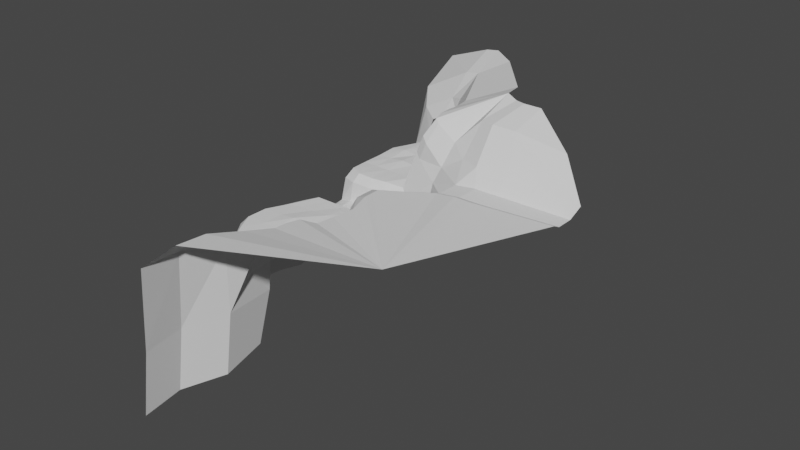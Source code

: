# Source: tutorial.blend  (saved by Blender 3.6.11; exported with 4.5.12 LTS)
import bpy
from mathutils import Matrix  # noqa: F401  (used for matrix-valued properties, if any)

bpy.ops.wm.read_factory_settings(use_empty=True)
scene = bpy.context.scene
scene.name = 'Scene'

# ---- collections
col_collection = bpy.data.collections.new('Collection'); scene.collection.children.link(col_collection)

# ---- world
world_world = bpy.data.worlds.new('World'); scene.world = world_world
world_world.use_nodes = True; world_world.node_tree.nodes.clear()
_N = world_world.node_tree.nodes; _L = world_world.node_tree.links
n0 = _N.new('ShaderNodeOutputWorld'); n0.name = 'World Output'; n0.location = (300, 300)
n1 = _N.new('ShaderNodeBackground'); n1.name = 'Background'; n1.location = (10, 300)
n1.inputs[0].default_value = (0.05088, 0.05088, 0.05088, 1.0)
_L.new(n1.outputs[0], n0.inputs[0])
n0.is_active_output = True
world_world.color = (0.05088, 0.05088, 0.05088)
world_world.use_sun_shadow = False
world_world.sun_shadow_jitter_overblur = 0.0

# ---- meshes
me_plane = bpy.data.meshes.new('Plane')
me_plane.from_pydata([(-0.9289, -0.9271, 0.03362), (1.127, -0.9147, -0.06612), (-0.9155, 0.6851, -0.0007247), (0.9137, 0.9149, -0.0007247), (-1.0, 0.0, 0.0), (-6.471e-10, -1.046, -0.002564), (1.037, 0.001934, 0.0766), (0.0, 1.397, 0.0), (0.0, 0.0, 0.09229), (-1.0, -0.5, 0.0), (0.4983, -0.9976, -0.004523), (1.001, 0.5, 0.003007), (-0.5, 1.398, 0.003091), (-1.013, 0.5003, 0.02707), (-0.5054, -1.061, 0.03001), (0.9984, -0.5277, 0.03478), (0.5, 1.397, 0.0), (1.777e-11, 0.5019, 0.03351), (2.273e-06, -0.5002, 0.006374), (-0.5002, -1.995e-12, 0.03558), (0.5014, 0.0002283, 0.06114), (0.5007, -0.5001, 0.01342), (-0.5001, -0.5001, 0.003569), (-0.5021, 0.5033, 0.08553), (0.5, 0.5, 0.0), (-1.079, -1.078, -0.2756), (1.393, -1.02, -0.2845), (-0.8231, 1.047, -0.07877), (-1.237, 0.0, -0.2753), (0.0, -1.18, -0.2615), (0.3383, 1.397, 0.8287), (-1.237, -0.6184, -0.2753), (0.6178, -1.127, -0.2804), (-0.3383, 1.398, 0.8318), (-1.237, 0.6184, -0.2752), (-0.6197, -1.191, -0.2581), (2.258, -1.154, -0.8334), (-1.132, -1.181, -1.03), (1.532, -1.108, -0.912), (-1.362, 1.391, -1.361), (-1.362, 0.02894, -1.361), (0.0, -1.238, -0.912), (-1.362, -0.6522, -1.361), (0.6811, -1.238, -0.912), (-1.362, 0.7101, -1.361), (-0.6811, -1.238, -0.912), (2.266, -1.078, -0.3631), (0.5, 1.397, 0.4144), (-0.5, 1.398, 0.4174), (0.08281, 1.397, 1.058), (0.935, 1.224, 1.025), (-0.9266, 1.643, 1.034), (0.7909, 1.219, 0.07555), (-1.357, 1.643, -0.4297), (0.1927, 1.639, 1.636), (1.08, 0.9149, 0.9553), (-1.385, 2.092, 1.473), (1.298, 0.6673, 1.726), (-1.86, 1.832, -2.62), (0.2781, 2.086, 2.368), (2.835, -1.487, -0.8334), (2.843, -1.411, -0.3631), (2.835, -1.749, -0.8334), (2.843, -1.786, -0.3631), (2.365, -1.937, -0.8334), (2.373, -1.974, -0.3631), (1.482, -2.093, -0.8334), (1.424, -2.19, -0.3631), (0.7293, -2.093, -0.8334), (0.7068, -2.19, -0.3631), (-0.02368, -2.093, -0.8334), (-0.01048, -2.19, -0.3631), (-0.6472, -2.093, -0.9417), (-0.6045, -2.19, -0.3631), (-1.106, -2.3, -1.282), (-1.042, -2.387, -0.3631), (-1.331, -1.273, -1.24), (-1.151, -2.05, -1.211), (2.42, -1.006, 0.5195), (3.133, -1.389, 0.5195), (3.133, -1.82, 0.5195), (2.587, -2.036, 0.5195), (2.58, -0.8669, 1.021), (3.655, -1.356, 1.021), (3.655, -1.869, 1.021), (2.779, -2.27, 1.021), (4.37, -1.356, 1.111), (4.37, -1.869, 1.111), (5.034, -1.356, 1.111), (5.034, -1.869, 1.111), (1.274, -2.377, -0.1), (0.6597, -2.376, -0.09998), (0.04544, -2.377, -0.1), (-0.4633, -2.377, -0.1), (1.271, -2.938, -0.09228), (0.6605, -2.936, -0.05086), (0.04543, -2.937, -0.09141), (-0.4633, -2.937, -0.1), (1.274, -3.483, -0.09038), (0.6599, -3.483, -0.08113), (0.04544, -3.483, -0.0208), (-0.4633, -3.483, -0.07165), (1.274, -3.96, -0.07242), (0.6611, -3.962, -0.02348), (0.04513, -3.961, -0.07256), (-0.464, -3.961, -0.07286), (1.606, -3.082, -0.09507), (1.856, -3.497, -0.05439), (1.877, -3.957, -0.08129), (-0.8743, -3.078, -0.1), (-1.155, -3.483, -0.1), (-1.156, -3.96, -0.09824), (1.268, -4.452, -0.04778), (0.6597, -4.467, -0.09762), (0.04544, -4.467, -0.1), (-0.4634, -4.467, -0.09924), (1.576, -4.284, -0.01393), (-0.8751, -4.327, -0.09786), (1.607, -2.358, 0.5195), (2.003, -2.591, 1.021), (1.607, -2.923, 0.5195), (2.003, -2.771, 1.021), (2.079, -3.089, 1.072), (2.434, -3.627, 0.9792), (2.187, -4.085, 0.8668), (1.615, -4.685, 0.8926), (2.063, -4.507, 0.845), (-1.234, -2.9, -0.3178), (-1.391, -3.36, -0.3645), (-1.391, -4.041, -0.3645), (0.641, -4.636, -0.3645), (0.04347, -4.661, -0.3645), (-0.4423, -4.661, -0.3645), (-0.9583, -4.457, -0.3645), (1.173, -5.406, -0.263), (1.71, -5.432, 0.9566), (1.403, -6.111, -0.9739), (1.48, -6.153, 1.151), (0.9618, -7.019, -0.9739), (1.262, -7.061, 1.444), (1.171, -7.93, -0.9739), (1.471, -7.972, 1.613), (-1.293, -2.772, -1.142), (-1.467, -3.281, -1.194), (-1.467, -4.034, -1.194), (0.7813, -4.72, -1.194), (0.1201, -4.72, -1.194), (-0.4175, -4.72, -1.194), (-0.9884, -4.494, -1.194), (0.7164, 1.471, 1.796), (-1.697, 0.1308, -2.936), (-1.697, -0.5904, -2.936), (-1.697, 0.852, -2.936), (-1.441, -2.335, -2.857), (-1.666, -1.247, -2.815), (-1.486, -2.07, -2.785), (-1.628, -2.834, -2.802), (-1.802, -3.374, -2.853), (-1.802, -4.171, -2.853), (-1.323, -4.658, -2.853), (1.221, -4.929, -0.1554), (1.015, -4.86, -1.194), (1.281, -6.221, -2.911), (1.663, -5.059, 0.9246), (0.8393, -7.129, -2.911), (1.048, -8.04, -2.911), (0.5792, -4.932, -2.808), (-0.002495, -4.83, -2.724), (-0.54, -4.83, -2.808), (0.9715, -5.167, -2.808), (3.907, -2.181, 1.264), (3.155, -2.525, 1.264), (4.52, -2.181, 1.341), (5.089, -2.181, 1.341), (2.49, -2.8, 1.264), (2.49, -2.954, 1.264), (2.556, -3.227, 1.308), (2.709, -3.688, 1.228), (2.498, -4.081, 1.131), (1.975, -4.604, 1.189), (2.391, -4.443, 1.113), (1.96, -5.241, 1.287), (1.777, -5.854, 1.501), (1.609, -6.625, 1.81), (1.804, -7.4, 2.006), (1.914, -4.923, 1.238), (5.832, -5.331, 1.486), (1.375, -0.6562, 1.118), (1.307, 0.03185, 1.225), (1.28, 0.4058, 1.17), (1.278, -0.3657, 1.194), (1.574, -0.7356, 0.9541), (1.621, -0.6562, 1.702), (1.553, 0.03185, 1.809), (1.527, 0.4058, 1.754), (1.524, -0.3657, 1.778), (1.82, -0.7356, 1.538), (2.776, -0.6008, 1.76), (3.379, -0.8732, 1.503), (4.091, -1.079, 1.569), (5.203, -1.079, 1.569), (1.894, -0.447, 2.256), (1.844, 0.05526, 2.335), (1.825, 0.3282, 2.294), (1.823, -0.235, 2.312), (2.039, -0.505, 2.137), (1.834, 0.6041, 2.353), (0.8154, 2.012, 2.475), (3.62, 0.4212, 3.11), (4.415, 0.1912, 3.065), (4.833, -0.503, 2.619), (4.028, -0.503, 2.619), (3.513, -0.3541, 2.572), (5.012, 0.1912, 3.065), (4.032, 0.3018, 3.03), (7.526, -1.31, 1.099), (7.526, -1.688, 1.099), (7.566, -1.917, 1.268), (7.65, -1.107, 1.436), (6.618, -0.539, 2.417), (3.414, 0.9661, 3.029), (1.74, 2.323, 2.965), (0.2781, 2.856, 2.868), (0.8154, 2.782, 2.975), (-1.481, 3.123, 2.179)], [], [(24, 11, 3, 16), (23, 17, 7, 12), (22, 18, 8, 19), (21, 15, 6, 20), (18, 21, 20, 8), (5, 10, 21, 18), (10, 1, 15, 21), (9, 22, 19, 4), (0, 14, 22, 9), (14, 5, 18, 22), (13, 23, 12, 2), (4, 19, 23, 13), (19, 8, 17, 23), (17, 24, 16, 7), (8, 20, 24, 17), (20, 6, 11, 24), (14, 0, 25, 35), (2, 12, 27), (26, 38, 36, 46), (4, 13, 34, 28), (16, 3, 52), (9, 4, 28, 31), (5, 14, 35, 29), (10, 5, 29, 32), (61, 60, 62, 63), (0, 9, 31, 25), (1, 10, 32, 26), (13, 2, 27, 34), (46, 36, 60, 61), (25, 31, 42, 37), (31, 28, 40, 42), (26, 32, 43, 38), (32, 29, 41, 43), (28, 34, 44, 40), (34, 27, 39, 44), (29, 35, 45, 41), (35, 25, 37, 45), (63, 62, 64, 65), (33, 49, 54, 51), (30, 47, 52, 50), (48, 33, 51, 53), (49, 30, 50, 54), (48, 53, 12), (47, 16, 52), (51, 54, 59, 56), (53, 51, 56, 58), (55, 50, 52, 3), (11, 189, 55, 3), (65, 64, 66, 67), (67, 66, 68, 69), (69, 68, 70, 71), (71, 70, 72, 73), (73, 72, 74, 75), (70, 68, 43), (60, 36, 64), (36, 38, 64), (43, 41, 70), (41, 45, 72), (70, 41, 72), (38, 43, 66), (64, 38, 66), (64, 62, 60), (68, 66, 43), (37, 72, 45), (37, 77, 72), (37, 76, 77), (74, 72, 77), (37, 42, 76), (63, 65, 81, 80), (61, 63, 80, 79), (46, 61, 79, 78), (80, 81, 85, 84), (79, 80, 84, 83), (78, 79, 83, 82), (83, 84, 87, 86), (86, 87, 89, 88), (71, 73, 93, 92), (69, 71, 92, 91), (67, 69, 91, 90), (92, 93, 97, 96), (91, 92, 96, 95), (90, 91, 95, 94), (96, 97, 101, 100), (95, 96, 100, 99), (94, 95, 99, 98), (100, 101, 105, 104), (99, 100, 104, 103), (98, 99, 103, 102), (98, 102, 108, 107), (94, 98, 107, 106), (105, 101, 110, 111), (101, 97, 109, 110), (73, 75, 93), (105, 111, 117, 115), (104, 105, 115, 114), (102, 103, 113, 112), (108, 102, 112, 116), (103, 104, 114, 113), (85, 81, 118, 119), (119, 118, 120, 121), (118, 67, 90), (67, 118, 81, 65), (94, 120, 118, 90), (94, 106, 120), (108, 116, 126, 124), (106, 107, 123, 122), (116, 112, 125, 126), (107, 108, 124, 123), (120, 122, 121), (120, 106, 122), (111, 110, 128, 129), (115, 117, 133, 132), (114, 115, 132, 131), (117, 111, 129, 133), (110, 109, 127, 128), (113, 114, 131, 130), (97, 93, 109), (109, 93, 127), (93, 75, 127), (163, 160, 134, 135), (135, 134, 136, 137), (137, 136, 138, 139), (139, 138, 140, 141), (128, 127, 142, 143), (133, 129, 144, 148), (131, 132, 147, 146), (129, 128, 143, 144), (132, 133, 148, 147), (130, 131, 146, 145), (74, 142, 127, 75), (76, 42, 151, 154), (142, 74, 153, 156), (77, 76, 154, 155), (143, 142, 156, 157), (44, 39, 58, 152), (42, 40, 150, 151), (40, 44, 152, 150), (144, 143, 157, 158), (74, 77, 155, 153), (148, 144, 158, 159), (130, 145, 161, 160), (125, 112, 160, 163), (112, 113, 160), (130, 160, 113), (160, 161, 134), (134, 161, 136), (138, 136, 162, 164), (145, 146, 167, 166), (140, 138, 164, 165), (136, 161, 169, 162), (161, 145, 166, 169), (146, 147, 168, 167), (147, 148, 159, 168), (122, 123, 177, 176), (139, 141, 184, 183), (123, 124, 178, 177), (87, 84, 170, 172), (121, 122, 176, 175), (126, 125, 179, 180), (119, 121, 175, 174), (135, 137, 182, 181), (84, 85, 171, 170), (124, 126, 180, 178), (163, 135, 181, 185), (89, 87, 172, 173), (137, 139, 183, 182), (125, 163, 185, 179), (85, 119, 174, 171), (185, 181, 186), (180, 179, 186), (170, 171, 186), (178, 180, 186), (172, 170, 186), (175, 176, 186), (173, 172, 186), (179, 185, 186), (171, 174, 186), (181, 182, 186), (174, 175, 186), (182, 183, 186), (176, 177, 186), (183, 184, 186), (177, 178, 186), (6, 15, 190, 188), (15, 1, 187, 190), (11, 6, 188, 189), (1, 26, 191, 187), (187, 191, 196, 192), (189, 188, 193, 194), (190, 187, 192, 195), (188, 190, 195, 193), (26, 46, 78, 191), (82, 196, 191, 78), (82, 83, 198, 197), (192, 196, 205, 201), (83, 86, 199, 198), (194, 193, 202, 203), (196, 82, 197, 205), (86, 88, 200, 199), (195, 192, 201, 204), (193, 195, 204, 202), (58, 39, 53), (53, 39, 12), (27, 12, 39), (50, 55, 57, 149), (149, 57, 206, 207), (203, 206, 57, 194), (55, 189, 194, 57), (54, 149, 207, 59), (50, 149, 54), (204, 201, 208), (202, 204, 208), (201, 205, 208), (203, 202, 208), (206, 203, 208), (199, 200, 210, 211), (198, 199, 211, 212), (197, 198, 212, 208), (197, 208, 205), (212, 211, 209, 214), (211, 210, 213, 209), (213, 210, 219), (88, 89, 216, 215), (200, 88, 215, 218), (210, 200, 218, 219), (89, 173, 217, 216), (173, 186, 217), (212, 214, 208), (207, 206, 220, 221), (206, 208, 220), (59, 207, 223, 222), (224, 56, 59, 222), (207, 221, 223), (58, 56, 224)])
_uv = me_plane.uv_layers.new(name='UVMap')
_uv.uv.foreach_set('vector', [0.75, 0.75, 1.0, 0.75, 1.0, 1.0, 0.75, 1.0, 0.25, 0.75, 0.5, 0.75, 0.5, 1.0, 0.25, 1.0, 0.25, 0.25, 0.5, 0.25, 0.5, 0.5, 0.25, 0.5, 0.75, 0.25, 1.0, 0.25, 1.0, 0.5, 0.75, 0.5, 0.5, 0.25, 0.75, 0.25, 0.75, 0.5, 0.5, 0.5, 0.5, 0.0, 0.75, 0.0, 0.75, 0.25, 0.5, 0.25, 0.75, 0.0, 1.0, 0.0, 1.0, 0.25, 0.75, 0.25, 0.0, 0.25, 0.25, 0.25, 0.25, 0.5, 0.0, 0.5, 0.0, 0.0, 0.25, 0.0, 0.25, 0.25, 0.0, 0.25, 0.25, 0.0, 0.5, 0.0, 0.5, 0.25, 0.25, 0.25, 0.0, 0.75, 0.25, 0.75, 0.25, 1.0, 0.0, 1.0, 0.0, 0.5, 0.25, 0.5, 0.25, 0.75, 0.0, 0.75, 0.25, 0.5, 0.5, 0.5, 0.5, 0.75, 0.25, 0.75, 0.5, 0.75, 0.75, 0.75, 0.75, 1.0, 0.5, 1.0, 0.5, 0.5, 0.75, 0.5, 0.75, 0.75, 0.5, 0.75, 0.75, 0.5, 1.0, 0.5, 1.0, 0.75, 0.75, 0.75, 0.25, 0.0, 0.0, 0.0, 0.0, 0.0, 0.25, 0.0, 0.0, 1.0, 0.25, 1.0, 0.0, 1.0, 1.0, 0.0, 1.0, 0.0, 1.0, 0.0, 1.0, 0.0, 0.0, 0.5, 0.0, 0.75, 0.0, 0.75, 0.0, 0.5, 0.75, 1.0, 1.0, 1.0, 0.75, 1.0, 0.0, 0.25, 0.0, 0.5, 0.0, 0.5, 0.0, 0.25, 0.5, 0.0, 0.25, 0.0, 0.25, 0.0, 0.5, 0.0, 0.75, 0.0, 0.5, 0.0, 0.5, 0.0, 0.75, 0.0, 1.0, 0.0, 1.0, 0.0, 1.0, 0.0, 1.0, 0.0, 0.0, 0.0, 0.0, 0.25, 0.0, 0.25, 0.0, 0.0, 1.0, 0.0, 0.75, 0.0, 0.75, 0.0, 1.0, 0.0, 0.0, 0.75, 0.0, 1.0, 0.0, 1.0, 0.0, 0.75, 1.0, 0.0, 1.0, 0.0, 1.0, 0.0, 1.0, 0.0, 0.0, 0.0, 0.0, 0.25, 0.0, 0.25, 0.0, 0.0, 0.0, 0.25, 0.0, 0.5, 0.0, 0.5, 0.0, 0.25, 1.0, 0.0, 0.75, 0.0, 0.75, 0.0, 1.0, 0.0, 0.75, 0.0, 0.5, 0.0, 0.5, 0.0, 0.75, 0.0, 0.0, 0.5, 0.0, 0.75, 0.0, 0.75, 0.0, 0.5, 0.0, 0.75, 0.0, 1.0, 0.0, 1.0, 0.0, 0.75, 0.5, 0.0, 0.25, 0.0, 0.25, 0.0, 0.5, 0.0, 0.25, 0.0, 0.0, 0.0, 0.0, 0.0, 0.25, 0.0, 1.0, 0.0, 1.0, 0.0, 1.0, 0.0, 1.0, 0.0, 0.25, 1.0, 0.0, 0.0, 0.0, 0.0, 0.25, 1.0, 0.75, 1.0, 0.75, 1.0, 0.75, 1.0, 0.75, 1.0, 0.25, 1.0, 0.25, 1.0, 0.25, 1.0, 0.25, 1.0, 0.0, 0.0, 0.75, 1.0, 0.75, 1.0, 0.0, 0.0, 0.25, 1.0, 0.25, 1.0, 0.25, 1.0, 0.75, 1.0, 0.75, 1.0, 0.75, 1.0, 0.25, 1.0, 0.0, 0.0, 0.0, 0.0, 0.25, 1.0, 0.25, 1.0, 0.25, 1.0, 0.25, 1.0, 0.25, 1.0, 0.0, 0.0, 0.75, 1.0, 0.75, 1.0, 1.0, 1.0, 1.0, 0.75, 1.0, 0.75, 0.0, 0.0, 1.0, 1.0, 1.0, 0.0, 1.0, 0.0, 1.0, 0.0, 1.0, 0.0, 1.0, 0.0, 1.0, 0.0, 1.0, 0.0, 1.0, 0.0, 1.0, 0.0, 1.0, 0.0, 1.0, 0.0, 1.0, 0.0, 1.0, 0.0, 1.0, 0.0, 1.0, 0.0, 1.0, 0.0, 1.0, 0.0, 1.0, 0.0, 1.0, 0.0, 1.0, 0.0, 1.0, 0.0, 1.0, 0.0, 0.75, 0.0, 1.0, 0.0, 1.0, 0.0, 1.0, 0.0, 1.0, 0.0, 1.0, 0.0, 1.0, 0.0, 0.75, 0.0, 0.5, 0.0, 1.0, 0.0, 0.5, 0.0, 0.25, 0.0, 1.0, 0.0, 1.0, 0.0, 0.5, 0.0, 1.0, 0.0, 1.0, 0.0, 0.75, 0.0, 1.0, 0.0, 1.0, 0.0, 1.0, 0.0, 1.0, 0.0, 1.0, 0.0, 1.0, 0.0, 1.0, 0.0, 1.0, 0.0, 1.0, 0.0, 0.75, 0.0, 0.0, 0.0, 1.0, 0.0, 0.25, 0.0, 0.0, 0.0, 0.0, 0.0, 1.0, 0.0, 0.0, 0.0, 0.0, 0.0, 0.0, 0.0, 1.0, 0.0, 1.0, 0.0, 0.0, 0.0, 0.0, 0.0, 0.0, 0.25, 0.0, 0.0, 1.0, 0.0, 1.0, 0.0, 1.0, 0.0, 1.0, 0.0, 1.0, 0.0, 1.0, 0.0, 1.0, 0.0, 1.0, 0.0, 1.0, 0.0, 1.0, 0.0, 1.0, 0.0, 1.0, 0.0, 1.0, 0.0, 1.0, 0.0, 1.0, 0.0, 1.0, 0.0, 1.0, 0.0, 1.0, 0.0, 1.0, 0.0, 1.0, 0.0, 1.0, 0.0, 1.0, 0.0, 1.0, 0.0, 1.0, 0.0, 1.0, 0.0, 1.0, 0.0, 1.0, 0.0, 1.0, 0.0, 1.0, 0.0, 1.0, 0.0, 1.0, 0.0, 1.0, 0.0, 1.0, 0.0, 1.0, 0.0, 1.0, 0.0, 1.0, 0.0, 1.0, 0.0, 1.0, 0.0, 1.0, 0.0, 1.0, 0.0, 1.0, 0.0, 1.0, 0.0, 1.0, 0.0, 1.0, 0.0, 1.0, 0.0, 1.0, 0.0, 1.0, 0.0, 1.0, 0.0, 1.0, 0.0, 1.0, 0.0, 1.0, 0.0, 1.0, 0.0, 1.0, 0.0, 1.0, 0.0, 1.0, 0.0, 1.0, 0.0, 1.0, 0.0, 1.0, 0.0, 1.0, 0.0, 1.0, 0.0, 1.0, 0.0, 1.0, 0.0, 1.0, 0.0, 1.0, 0.0, 1.0, 0.0, 1.0, 0.0, 1.0, 0.0, 1.0, 0.0, 1.0, 0.0, 1.0, 0.0, 1.0, 0.0, 1.0, 0.0, 1.0, 0.0, 1.0, 0.0, 1.0, 0.0, 1.0, 0.0, 1.0, 0.0, 1.0, 0.0, 1.0, 0.0, 1.0, 0.0, 1.0, 0.0, 1.0, 0.0, 1.0, 0.0, 1.0, 0.0, 1.0, 0.0, 1.0, 0.0, 1.0, 0.0, 1.0, 0.0, 1.0, 0.0, 1.0, 0.0, 1.0, 0.0, 1.0, 0.0, 1.0, 0.0, 1.0, 0.0, 1.0, 0.0, 1.0, 0.0, 1.0, 0.0, 1.0, 0.0, 1.0, 0.0, 1.0, 0.0, 1.0, 0.0, 1.0, 0.0, 1.0, 0.0, 1.0, 0.0, 1.0, 0.0, 1.0, 0.0, 1.0, 0.0, 1.0, 0.0, 1.0, 0.0, 1.0, 0.0, 1.0, 0.0, 1.0, 0.0, 1.0, 0.0, 1.0, 0.0, 1.0, 0.0, 1.0, 0.0, 1.0, 0.0, 1.0, 0.0, 1.0, 0.0, 1.0, 0.0, 1.0, 0.0, 1.0, 0.0, 1.0, 0.0, 1.0, 0.0, 1.0, 0.0, 1.0, 0.0, 1.0, 0.0, 0.0, 0.0, 1.0, 0.0, 1.0, 0.0, 1.0, 0.0, 0.0, 0.0, 1.0, 0.0, 1.0, 0.0, 1.0, 0.0, 1.0, 0.0, 1.0, 0.0, 1.0, 0.0, 1.0, 0.0, 1.0, 0.0, 1.0, 0.0, 1.0, 0.0, 1.0, 0.0, 1.0, 0.0, 1.0, 0.0, 1.0, 0.0, 1.0, 0.0, 1.0, 0.0, 1.0, 0.0, 1.0, 0.0, 1.0, 0.0, 1.0, 0.0, 1.0, 0.0, 1.0, 0.0, 1.0, 0.0, 1.0, 0.0, 1.0, 0.0, 1.0, 0.0, 1.0, 0.0, 1.0, 0.0, 1.0, 0.0, 1.0, 0.0, 1.0, 0.0, 1.0, 0.0, 1.0, 0.0, 1.0, 0.0, 1.0, 0.0, 1.0, 0.0, 1.0, 0.0, 1.0, 0.0, 1.0, 0.0, 1.0, 0.0, 1.0, 0.0, 1.0, 0.0, 1.0, 0.0, 1.0, 0.0, 1.0, 0.0, 1.0, 0.0, 1.0, 0.0, 1.0, 0.0, 1.0, 0.0, 1.0, 0.0, 1.0, 0.0, 1.0, 0.0, 1.0, 0.0, 1.0, 0.0, 1.0, 0.0, 1.0, 0.0, 1.0, 0.0, 1.0, 0.0, 1.0, 0.0, 1.0, 0.0, 1.0, 0.0, 1.0, 0.0, 1.0, 0.0, 1.0, 0.0, 1.0, 0.0, 1.0, 0.0, 1.0, 0.0, 1.0, 0.0, 1.0, 0.0, 1.0, 0.0, 1.0, 0.0, 1.0, 0.0, 1.0, 0.0, 1.0, 0.0, 1.0, 0.0, 1.0, 0.0, 1.0, 0.0, 1.0, 0.0, 1.0, 0.0, 1.0, 0.0, 1.0, 0.0, 1.0, 0.0, 1.0, 0.0, 1.0, 0.0, 1.0, 0.0, 1.0, 0.0, 1.0, 0.0, 1.0, 0.0, 1.0, 0.0, 1.0, 0.0, 1.0, 0.0, 1.0, 0.0, 1.0, 0.0, 1.0, 0.0, 1.0, 0.0, 1.0, 0.0, 1.0, 0.0, 1.0, 0.0, 1.0, 0.0, 1.0, 0.0, 1.0, 0.0, 1.0, 0.0, 1.0, 0.0, 1.0, 0.0, 1.0, 0.0, 1.0, 0.0, 1.0, 0.0, 1.0, 0.0, 0.0, 0.0, 0.0, 0.25, 0.0, 0.25, 0.0, 0.0, 1.0, 0.0, 1.0, 0.0, 1.0, 0.0, 1.0, 0.0, 0.0, 0.0, 0.0, 0.0, 0.0, 0.0, 0.0, 0.0, 1.0, 0.0, 1.0, 0.0, 1.0, 0.0, 1.0, 0.0, 0.0, 0.75, 0.0, 1.0, 0.0, 1.0, 0.0, 0.75, 0.0, 0.25, 0.0, 0.5, 0.0, 0.5, 0.0, 0.25, 0.0, 0.5, 0.0, 0.75, 0.0, 0.75, 0.0, 0.5, 1.0, 0.0, 1.0, 0.0, 1.0, 0.0, 1.0, 0.0, 1.0, 0.0, 0.0, 0.0, 0.0, 0.0, 1.0, 0.0, 1.0, 0.0, 1.0, 0.0, 1.0, 0.0, 1.0, 0.0, 1.0, 0.0, 1.0, 0.0, 1.0, 0.0, 1.0, 0.0, 1.0, 0.0, 1.0, 0.0, 1.0, 0.0, 1.0, 0.0, 1.0, 0.0, 1.0, 0.0, 1.0, 0.0, 1.0, 0.0, 1.0, 0.0, 1.0, 0.0, 1.0, 0.0, 1.0, 0.0, 1.0, 0.0, 1.0, 0.0, 1.0, 0.0, 1.0, 0.0, 1.0, 0.0, 1.0, 0.0, 1.0, 0.0, 1.0, 0.0, 1.0, 0.0, 1.0, 0.0, 1.0, 0.0, 1.0, 0.0, 1.0, 0.0, 1.0, 0.0, 1.0, 0.0, 1.0, 0.0, 1.0, 0.0, 1.0, 0.0, 1.0, 0.0, 1.0, 0.0, 1.0, 0.0, 1.0, 0.0, 1.0, 0.0, 1.0, 0.0, 1.0, 0.0, 1.0, 0.0, 1.0, 0.0, 1.0, 0.0, 1.0, 0.0, 1.0, 0.0, 1.0, 0.0, 1.0, 0.0, 1.0, 0.0, 1.0, 0.0, 1.0, 0.0, 1.0, 0.0, 1.0, 0.0, 1.0, 0.0, 1.0, 0.0, 1.0, 0.0, 1.0, 0.0, 1.0, 0.0, 1.0, 0.0, 1.0, 0.0, 1.0, 0.0, 1.0, 0.0, 1.0, 0.0, 1.0, 0.0, 1.0, 0.0, 1.0, 0.0, 1.0, 0.0, 1.0, 0.0, 1.0, 0.0, 1.0, 0.0, 1.0, 0.0, 1.0, 0.0, 1.0, 0.0, 1.0, 0.0, 1.0, 0.0, 1.0, 0.0, 1.0, 0.0, 1.0, 0.0, 1.0, 0.0, 1.0, 0.0, 1.0, 0.0, 1.0, 0.0, 1.0, 0.0, 1.0, 0.0, 1.0, 0.0, 1.0, 0.0, 1.0, 0.0, 1.0, 0.0, 1.0, 0.0, 1.0, 0.0, 1.0, 0.0, 1.0, 0.0, 1.0, 0.0, 1.0, 0.0, 1.0, 0.0, 1.0, 0.0, 1.0, 0.0, 1.0, 0.0, 1.0, 0.0, 1.0, 0.0, 1.0, 0.0, 1.0, 0.0, 1.0, 0.0, 1.0, 0.0, 1.0, 0.0, 1.0, 0.0, 1.0, 0.0, 1.0, 0.0, 1.0, 0.0, 1.0, 0.0, 1.0, 0.0, 1.0, 0.0, 1.0, 0.0, 1.0, 0.0, 1.0, 0.0, 1.0, 0.0, 1.0, 0.0, 1.0, 0.0, 1.0, 0.0, 1.0, 0.0, 1.0, 0.0, 1.0, 0.0, 1.0, 0.0, 1.0, 0.0, 1.0, 0.0, 1.0, 0.0, 1.0, 0.0, 1.0, 0.0, 1.0, 0.0, 1.0, 0.0, 1.0, 0.0, 1.0, 0.0, 1.0, 0.0, 1.0, 0.0, 1.0, 0.0, 1.0, 0.0, 1.0, 0.0, 1.0, 0.0, 1.0, 0.0, 1.0, 0.0, 1.0, 0.0, 1.0, 0.0, 1.0, 0.0, 1.0, 0.0, 1.0, 0.0, 1.0, 0.0, 1.0, 0.0, 1.0, 0.0, 1.0, 0.0, 1.0, 0.0, 1.0, 0.0, 1.0, 0.0, 1.0, 0.0, 1.0, 0.5, 1.0, 0.25, 1.0, 0.25, 1.0, 0.5, 1.0, 0.25, 1.0, 0.0, 1.0, 0.0, 1.0, 0.25, 1.0, 0.75, 1.0, 0.5, 1.0, 0.5, 1.0, 0.75, 1.0, 0.0, 1.0, 0.0, 1.0, 0.0, 1.0, 0.0, 1.0, 0.0, 1.0, 0.0, 1.0, 0.0, 1.0, 0.0, 1.0, 0.75, 1.0, 0.5, 1.0, 0.5, 1.0, 0.75, 1.0, 0.25, 1.0, 0.0, 1.0, 0.0, 1.0, 0.25, 1.0, 0.5, 1.0, 0.25, 1.0, 0.25, 1.0, 0.5, 1.0, 0.0, 1.0, 0.0, 1.0, 0.0, 1.0, 0.0, 1.0, 0.0, 1.0, 0.0, 1.0, 0.0, 1.0, 0.0, 1.0, 0.0, 1.0, 0.0, 1.0, 0.0, 1.0, 0.0, 1.0, 0.0, 1.0, 0.0, 1.0, 0.0, 1.0, 0.0, 1.0, 0.0, 1.0, 0.0, 1.0, 0.0, 1.0, 0.0, 1.0, 0.75, 1.0, 0.5, 1.0, 0.5, 1.0, 0.75, 1.0, 0.0, 1.0, 0.0, 1.0, 0.0, 1.0, 0.0, 1.0, 0.0, 1.0, 0.0, 1.0, 0.0, 1.0, 0.0, 1.0, 0.25, 1.0, 0.0, 1.0, 0.0, 1.0, 0.25, 1.0, 0.5, 1.0, 0.25, 1.0, 0.25, 1.0, 0.5, 0.0, 1.0, 0.0, 1.0, 0.25, 1.0, 0.25, 1.0, 0.0, 1.0, 0.25, 1.0, 0.0, 1.0, 0.25, 1.0, 0.0, 1.0, 0.75, 1.0, 0.0, 0.0, 0.0, 0.0, 0.75, 1.0, 0.75, 1.0, 0.0, 0.0, 0.0, 0.0, 0.75, 1.0, 1.0, 0.75, 0.0, 0.0, 0.0, 0.0, 1.0, 0.75, 0.0, 0.0, 1.0, 0.75, 1.0, 0.75, 0.0, 0.0, 0.0, 0.0, 0.75, 1.0, 0.75, 1.0, 0.0, 0.0, 0.75, 1.0, 0.75, 1.0, 0.0, 0.0, 1.0, 0.25, 1.0, 0.0, 1.0, 0.25, 1.0, 0.5, 1.0, 0.25, 1.0, 0.5, 1.0, 0.0, 1.0, 0.0, 1.0, 0.0, 1.0, 0.75, 1.0, 0.5, 1.0, 0.75, 0.0, 0.0, 1.0, 0.75, 0.0, 0.0, 1.0, 0.0, 1.0, 0.0, 1.0, 0.0, 1.0, 0.0, 1.0, 0.0, 1.0, 0.0, 1.0, 0.0, 1.0, 0.0, 1.0, 0.0, 1.0, 0.0, 1.0, 0.0, 1.0, 0.0, 1.0, 0.0, 1.0, 0.0, 1.0, 0.0, 1.0, 0.0, 1.0, 0.0, 1.0, 0.0, 1.0, 0.0, 1.0, 0.0, 1.0, 0.0, 1.0, 0.0, 1.0, 0.0, 1.0, 0.0, 1.0, 0.0, 1.0, 0.0, 1.0, 0.0, 1.0, 0.0, 1.0, 0.0, 1.0, 0.0, 1.0, 0.0, 1.0, 0.0, 1.0, 0.0, 1.0, 0.0, 1.0, 0.0, 1.0, 0.0, 1.0, 0.0, 1.0, 0.0, 1.0, 0.0, 1.0, 0.0, 1.0, 0.0, 1.0, 0.0, 1.0, 0.0, 1.0, 0.0, 1.0, 0.0, 1.0, 0.0, 1.0, 0.0, 1.0, 0.0, 0.75, 1.0, 0.0, 0.0, 0.0, 0.0, 0.75, 1.0, 0.0, 0.0, 0.0, 0.0, 0.0, 0.0, 0.0, 0.0, 0.75, 1.0, 0.75, 1.0, 0.0, 0.0, 0.0, 0.0, 0.25, 1.0, 0.0, 0.0, 0.0, 0.0, 0.75, 1.0, 0.75, 1.0, 0.75, 1.0, 0.25, 1.0, 0.25, 1.0, 0.0, 0.0])
me_plane.update()

# ---- objects
ob_warp__mario_start = bpy.data.objects.new('Warp (Mario Start)', None)
ob_tutorial = bpy.data.objects.new('Tutorial', None)
ob_hardcoded_start_position = bpy.data.objects.new('Hardcoded Start Position', None)
ob_area_1 = bpy.data.objects.new('Area 1', None)
ob_plane = bpy.data.objects.new('Plane', me_plane)

# ---- transforms, parenting, visibility, modifiers, constraints
ob_warp__mario_start.parent = ob_area_1
ob_warp__mario_start.location = (-2.329e-05, -0.4867, 9.535)
ob_warp__mario_start.rotation_euler = (-4.768e-07, -8.527e-14, 3.142)
ob_warp__mario_start.scale = (0.37, 0.37, 0.8)
ob_warp__mario_start.empty_display_type = 'CUBE'
ob_warp__mario_start.lineart.crease_threshold = 0.0
ob_tutorial.location = (0.0, 0.0, 8.007)
ob_tutorial.lineart.crease_threshold = 0.0
ob_hardcoded_start_position.parent = ob_area_1
ob_hardcoded_start_position.location = (-2.329e-05, -0.4867, 9.535)
ob_hardcoded_start_position.rotation_euler = (-3.576e-07, -9.237e-14, 3.142)
ob_hardcoded_start_position.scale = (0.37, 0.37, 0.8)
ob_hardcoded_start_position.empty_display_type = 'CUBE'
ob_hardcoded_start_position.lineart.crease_threshold = 0.0
ob_area_1.parent = ob_tutorial
ob_area_1.matrix_parent_inverse = Matrix(((1.0, -0.0, 0.0, -0.0), (-0.0, 1.0, -0.0, 0.0), (0.0, -0.0, 1.0, 1.459), (-0.0, 0.0, -0.0, 1.0)))
ob_area_1.location = (0.0, 0.0, -1.459)
ob_area_1.rotation_euler = (-2.384e-07, -3.011e-13, -2.384e-07)
ob_area_1.lineart.crease_threshold = 0.0
ob_plane.location = (0.0, 0.0, 12.93)
ob_plane.scale = (8.909, 13.02, 8.909)

# ---- collection membership
col_collection.objects.link(ob_warp__mario_start)
col_collection.objects.link(ob_tutorial)
col_collection.objects.link(ob_hardcoded_start_position)
col_collection.objects.link(ob_area_1)
col_collection.objects.link(ob_plane)

# ---- scene / render settings (as saved in the file)
scene.frame_start = 1; scene.frame_end = 250; scene.frame_set(1)
scene.render.engine = 'BLENDER_EEVEE_NEXT'
scene.cycles.sampling_pattern = 'TABULATED_SOBOL'
scene.view_settings.view_transform = 'Filmic'
bpy.context.view_layer.update()

# ---- added for rendering (the .blend has no active camera and no usable light): camera, sun
cam_auto = bpy.data.cameras.new('AutoCamera')
cam_auto.lens = 50.0
cam_auto.sensor_width = 36.0
cam_auto.clip_end = 2869.11
ob_auto_camera = bpy.data.objects.new('AutoCamera', cam_auto)
scene.collection.objects.link(ob_auto_camera)
ob_auto_camera.location = (189.275, -228.202, 144.491)
ob_auto_camera.rotation_euler = (1.09748, -7.21219e-08, 0.694738)
scene.camera = ob_auto_camera
light_auto_sun = bpy.data.lights.new('AutoSun', 'SUN')
light_auto_sun.energy = 3.0
light_auto_sun.angle = 0.0523599
ob_auto_sun = bpy.data.objects.new('AutoSun', light_auto_sun)
scene.collection.objects.link(ob_auto_sun)
ob_auto_sun.rotation_euler = (0.872665, 0.174533, 0.523599)
bpy.context.view_layer.update()
